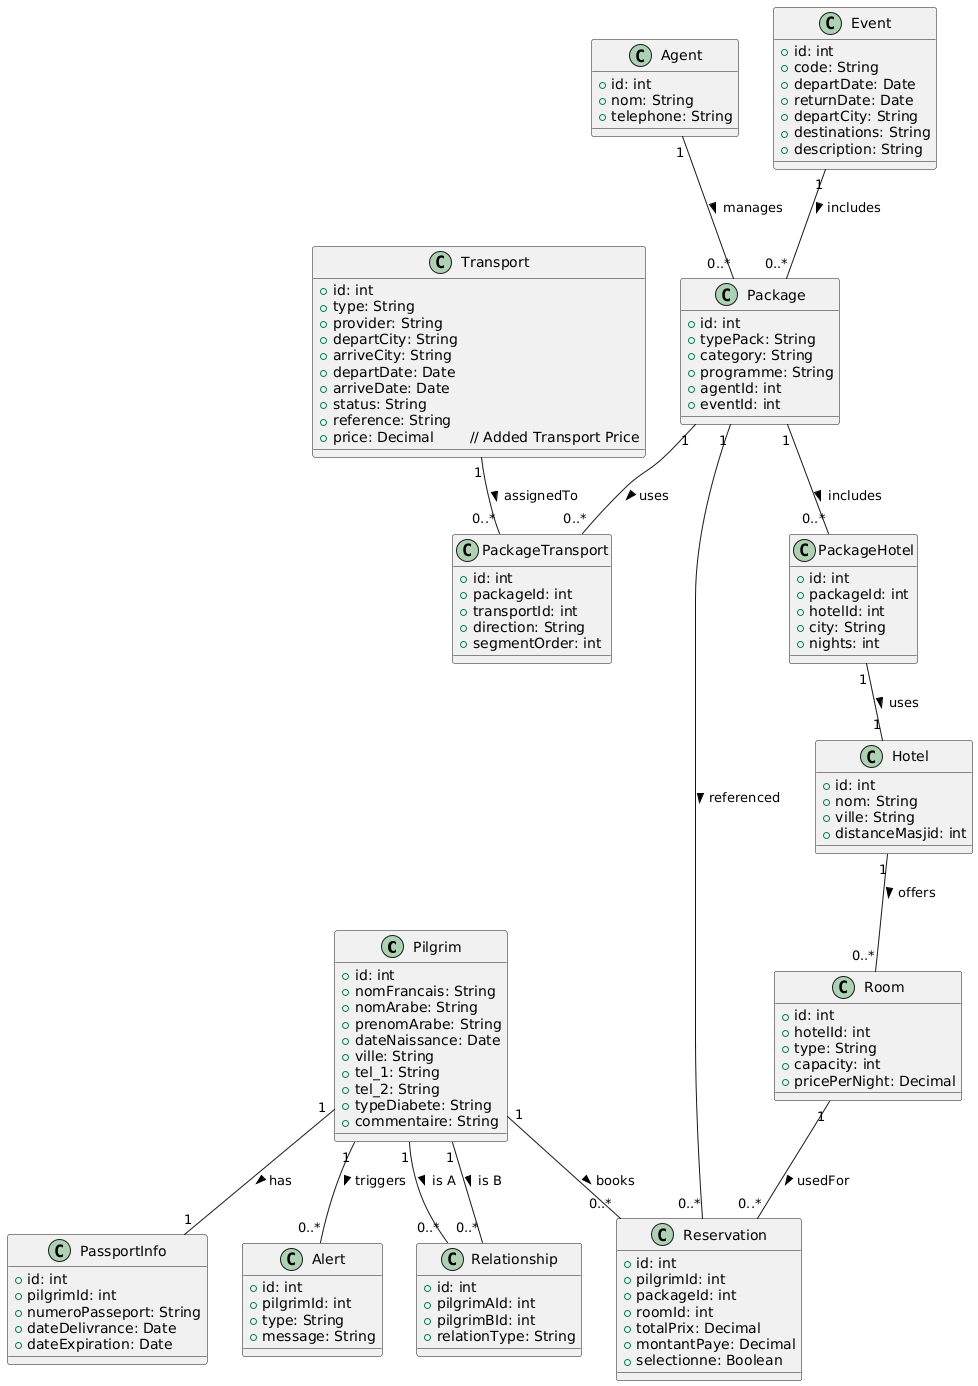

The diagram above was rendered by PlantUML. Its source (embedded in the PNG):
@startuml
'==================== CORE ENTITIES ====================

class Pilgrim {
  +id: int
  +nomFrancais: String
  +nomArabe: String
  +prenomArabe: String
  +dateNaissance: Date
  +ville: String
  +tel_1: String
  +tel_2: String
  +typeDiabete: String
  +commentaire: String
}

class PassportInfo {
  +id: int
  +pilgrimId: int
  +numeroPasseport: String
  +dateDelivrance: Date
  +dateExpiration: Date
}

class Agent {
  +id: int
  +nom: String
  +telephone: String
}

class Event {
  +id: int
  +code: String          
  +departDate: Date
  +returnDate: Date
  +departCity: String
  +destinations: String
  +description: String
}

class Package {
  +id: int
  +typePack: String      
  +category: String      
  +programme: String
  +agentId: int
  +eventId: int
}

class Hotel {
  +id: int
  +nom: String
  +ville: String
  +distanceMasjid: int
}

class Room {
  +id: int
  +hotelId: int
  +type: String        
  +capacity: int
  +pricePerNight: Decimal
}

class Reservation {
  +id: int
  +pilgrimId: int
  +packageId: int
  +roomId: int
  +totalPrix: Decimal
  +montantPaye: Decimal
  +selectionne: Boolean
}

class Alert {
  +id: int
  +pilgrimId: int
  +type: String
  +message: String
}

class Transport {
  +id: int
  +type: String          
  +provider: String
  +departCity: String
  +arriveCity: String
  +departDate: Date
  +arriveDate: Date
  +status: String        
  +reference: String     
  +price: Decimal        // Added Transport Price
}

class PackageTransport {
  +id: int
  +packageId: int
  +transportId: int
  +direction: String     
  +segmentOrder: int
}

class Relationship {
  +id: int
  +pilgrimAId: int
  +pilgrimBId: int
  +relationType: String  
}

class PackageHotel {
  +id: int
  +packageId: int
  +hotelId: int
  +city: String         
  +nights: int
}

'==================== RELATIONSHIPS ====================

Pilgrim "1" -- "1" PassportInfo : has >
Pilgrim "1" -- "0..*" Reservation : books >
Pilgrim "1" -- "0..*" Alert : triggers >

Pilgrim "1" -- "0..*" Relationship : is A >
Pilgrim "1" -- "0..*" Relationship : is B >

Agent "1" -- "0..*" Package : manages >
Event "1" -- "0..*" Package : includes >

Package "1" -- "0..*" PackageHotel : includes >
PackageHotel "1" -- "1" Hotel : uses >

Hotel "1" -- "0..*" Room : offers >
Room "1" -- "0..*" Reservation : usedFor >

Package "1" -- "0..*" Reservation : referenced >

Package "1" -- "0..*" PackageTransport : uses >
Transport "1" -- "0..*" PackageTransport : assignedTo >
@enduml